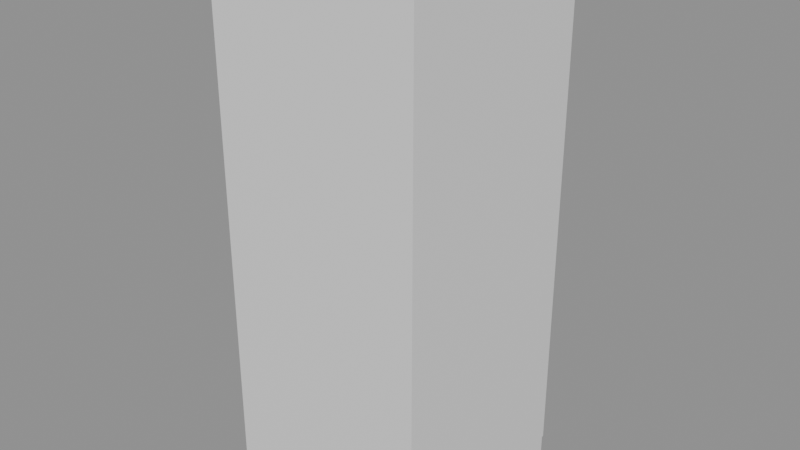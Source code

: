 # Source: KIT_Moveis_Geladeira_v01.blend  (saved by Blender 4.2.66; exported with 4.5.12 LTS)
import bpy
from mathutils import Matrix  # noqa: F401  (used for matrix-valued properties, if any)

bpy.ops.wm.read_factory_settings(use_empty=True)
scene = bpy.context.scene
scene.name = 'Scene'

# ---- materials (node trees are filled in below, after node groups)
mat_polyroom_pbr = bpy.data.materials.new('Polyroom_PBR')

# ---- material node trees
mat_polyroom_pbr.use_nodes = True; mat_polyroom_pbr.node_tree.nodes.clear()
_N = mat_polyroom_pbr.node_tree.nodes; _L = mat_polyroom_pbr.node_tree.links
n0 = _N.new('ShaderNodeOutputMaterial'); n0.name = 'Material Output'; n0.location = (300, 0)
n1 = _N.new('ShaderNodeBsdfPrincipled'); n1.name = 'Principled BSDF'; n1.location = (0, 0)
_L.new(n1.outputs[0], n0.inputs[0])
n0.is_active_output = True

# ---- meshes
me_kit_moveis_geladeira_v01_mesh = bpy.data.meshes.new('KIT_Moveis_Geladeira_v01_Mesh')
me_kit_moveis_geladeira_v01_mesh.from_pydata([(-0.35, -0.37, 0.0), (-0.35, -0.37, 1.8), (-0.35, 0.33, 0.0), (-0.35, 0.33, 1.8), (0.35, -0.37, 0.0), (0.35, -0.37, 1.8), (0.35, 0.33, 0.0), (0.35, 0.33, 1.8), (-0.33, 0.33, 0.05), (-0.33, 0.33, 1.75), (-0.33, 0.37, 0.05), (-0.33, 0.37, 1.75), (0.33, 0.33, 0.05), (0.33, 0.33, 1.75), (0.33, 0.37, 0.05), (0.33, 0.37, 1.75)], [], [(0, 1, 3, 2), (2, 3, 7, 6), (6, 7, 5, 4), (4, 5, 1, 0), (2, 6, 4, 0), (7, 3, 1, 5), (8, 9, 11, 10), (10, 11, 15, 14), (14, 15, 13, 12), (12, 13, 9, 8), (10, 14, 12, 8), (15, 11, 9, 13)])
_uv = me_kit_moveis_geladeira_v01_mesh.uv_layers.new(name='UVMap')
_uv.uv.foreach_set('vector', [0.003055, 0.9969, 0.003055, 0.003055, 0.3896, 0.003055, 0.3896, 0.9969, 0.3896, 0.9969, 0.3896, 0.003055, 0.3896, 0.003055, 0.3896, 0.9969, 0.3957, 0.9969, 0.3957, 0.003055, 0.7822, 0.003055, 0.7822, 0.9969, 0.003055, 0.9969, 0.003055, 0.003055, 0.003055, 0.003055, 0.003055, 0.9969, 0.3896, 0.9969, 0.3896, 0.9969, 0.003055, 0.9969, 0.003055, 0.9969, 0.3896, 0.003055, 0.3896, 0.003055, 0.003055, 0.003055, 0.003055, 0.003055, 0.7883, 0.9417, 0.7883, 0.003055, 0.8104, 0.003055, 0.8104, 0.9417, 0.8104, 0.9417, 0.8104, 0.003055, 0.8104, 0.003055, 0.8104, 0.9417, 0.8165, 0.9417, 0.8165, 0.003055, 0.8386, 0.003055, 0.8386, 0.9417, 0.7883, 0.9417, 0.7883, 0.003055, 0.7883, 0.003055, 0.7883, 0.9417, 0.8104, 0.9417, 0.8104, 0.9417, 0.7883, 0.9417, 0.7883, 0.9417, 0.8104, 0.003055, 0.8104, 0.003055, 0.7883, 0.003055, 0.7883, 0.003055])
_ca = me_kit_moveis_geladeira_v01_mesh.color_attributes.new('Color', 'FLOAT_COLOR', 'POINT')
_ca.data.foreach_set('color', [1.0, 1.0, 1.0, 1.0, 1.0, 1.0, 1.0, 1.0, 1.0, 1.0, 1.0, 1.0, 1.0, 1.0, 1.0, 1.0, 1.0, 1.0, 1.0, 1.0, 1.0, 1.0, 1.0, 1.0, 1.0, 1.0, 1.0, 1.0, 1.0, 1.0, 1.0, 1.0, 1.0, 1.0, 1.0, 1.0, 1.0, 1.0, 1.0, 1.0, 1.0, 1.0, 1.0, 1.0, 1.0, 1.0, 1.0, 1.0, 1.0, 1.0, 1.0, 1.0, 1.0, 1.0, 1.0, 1.0, 1.0, 1.0, 1.0, 1.0, 1.0, 1.0, 1.0, 1.0])
me_kit_moveis_geladeira_v01_mesh.materials.append(mat_polyroom_pbr)
me_kit_moveis_geladeira_v01_mesh.update()

# ---- objects
ob_kit_moveis_geladeira_v01 = bpy.data.objects.new('KIT_Moveis_Geladeira_v01', me_kit_moveis_geladeira_v01_mesh)

# ---- transforms, parenting, visibility, modifiers, constraints
ob_kit_moveis_geladeira_v01.location = (0.0, 0.0, 0.0)

# ---- collection membership
scene.collection.objects.link(ob_kit_moveis_geladeira_v01)

# ---- scene / render settings (as saved in the file)
scene.frame_start = 1; scene.frame_end = 250; scene.frame_set(1)
scene.render.engine = 'BLENDER_EEVEE_NEXT'
bpy.context.view_layer.update()

# ---- added for rendering (the .blend has no active camera and no usable light): camera, sun + grey world if the file has none
cam_auto = bpy.data.cameras.new('AutoCamera')
cam_auto.lens = 50.0
cam_auto.sensor_width = 36.0
cam_auto.clip_end = 1000.0
ob_auto_camera = bpy.data.objects.new('AutoCamera', cam_auto)
scene.collection.objects.link(ob_auto_camera)
ob_auto_camera.location = (1.91358, -2.2963, 2.43087)
ob_auto_camera.rotation_euler = (1.09748, -7.21219e-08, 0.694738)
scene.camera = ob_auto_camera
light_auto_sun = bpy.data.lights.new('AutoSun', 'SUN')
light_auto_sun.energy = 3.0
light_auto_sun.angle = 0.0523599
ob_auto_sun = bpy.data.objects.new('AutoSun', light_auto_sun)
scene.collection.objects.link(ob_auto_sun)
ob_auto_sun.rotation_euler = (0.872665, 0.174533, 0.523599)
if scene.world is None:
    world_auto = bpy.data.worlds.new('AutoWorld')
    world_auto.color = (0.3, 0.3, 0.3)
    scene.world = world_auto
bpy.context.view_layer.update()
